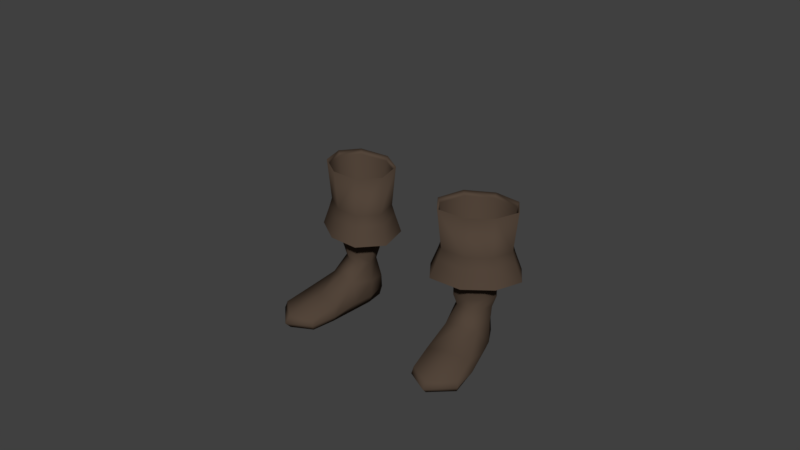 # Source: Boots.blend  (saved by Blender 2.78.0; exported with 4.5.12 LTS)
import bpy
from mathutils import Matrix  # noqa: F401  (used for matrix-valued properties, if any)

bpy.ops.wm.read_factory_settings(use_empty=True)
scene = bpy.context.scene
scene.name = 'Scene'

# ---- collections
col_collection_1 = bpy.data.collections.new('Collection 1'); scene.collection.children.link(col_collection_1)

# ---- materials (node trees are filled in below, after node groups)
mat_shoe = bpy.data.materials.new('Shoe')
mat_shoe.alpha_threshold = 0.0
mat_shoe.use_transparent_shadow = False
mat_shoe.diffuse_color = (0.08714, 0.0603, 0.04297, 1.0)
mat_shoe.roughness = 0.5
mat_shoe.specular_intensity = 0.0

# ---- material node trees

# ---- world
world_world = bpy.data.worlds.new('World'); scene.world = world_world
world_world.color = (0.05088, 0.05088, 0.05088)
world_world.use_sun_shadow = False
world_world.sun_shadow_jitter_overblur = 0.0
world_world.cycles.sampling_method = 'MANUAL'

# ---- meshes
me_cube_003 = bpy.data.meshes.new('Cube.003')
me_cube_003.from_pydata([(0.1545, 0.06515, 0.08967), (0.1592, 0.02814, 0.09109), (0.109, 0.05591, 0.0893), (0.1159, 0.01375, 0.09094), (0.1297, 0.07007, 0.08812), (0.1399, 0.01571, 0.09002), (0.1656, 0.04926, 0.09024), (0.1025, 0.03169, 0.08978), (0.1071, 0.06966, 0.02064), (0.12, -0.1089, 0.002501), (0.1184, -0.11, 0.02601), (0.1094, 0.06514, 0.003969), (0.105, 0.06569, 0.04816), (0.1987, -0.09385, 0.002501), (0.2006, -0.0943, 0.02601), (0.1462, 0.07194, 0.004012), (0.1472, 0.07305, 0.04833), (0.1071, -0.01302, 0.004493), (0.1097, -0.01079, 0.06155), (0.1754, 1.149e-05, 0.004493), (0.1677, 0.001184, 0.06195), (0.09743, 0.02927, 0.05315), (0.161, 0.04002, 0.003157), (0.1058, 0.02951, 0.00316), (0.1655, 0.04309, 0.0532), (0.1265, 0.0708, 0.003472), (0.1239, 0.07705, 0.04719), (0.16, -0.1289, 0.001946), (0.1602, -0.1299, 0.02721), (0.1405, -0.009962, 0.06727), (0.1413, -0.006934, 0.003408), (0.1334, 0.03457, 0.001954), (0.1169, -0.1148, 0.01377), (0.1468, 0.07665, 0.02066), (0.2038, -0.09828, 0.01377), (0.1824, 0.00193, 0.02274), (0.09992, -0.01382, 0.02263), (0.1664, 0.04282, 0.01899), (0.09975, 0.03015, 0.01887), (0.1621, -0.1396, 0.0139), (0.1249, 0.07926, 0.02133), (0.1125, -0.06373, 0.002775), (0.1909, -0.0484, 0.03756), (0.1105, -0.06378, 0.03753), (0.1891, -0.04911, 0.002775), (0.1509, -0.05692, 0.04265), (0.1509, -0.05696, 0.00165), (0.1048, -0.0662, 0.01597), (0.1972, -0.04856, 0.01601), (0.1594, 0.07071, 0.1121), (0.1652, 0.02485, 0.1138), (0.103, 0.05926, 0.1116), (0.1115, 0.007014, 0.1136), (0.1287, 0.0768, 0.1102), (0.1413, 0.009443, 0.1125), (0.1732, 0.05102, 0.1128), (0.09495, 0.02925, 0.1122), (0.1594, 0.07071, 0.1345), (0.1652, 0.02485, 0.1362), (0.103, 0.05926, 0.134), (0.1115, 0.007014, 0.136), (0.1287, 0.08747, 0.1325), (0.1413, 0.009443, 0.1349), (0.1732, 0.05102, 0.1352), (0.09495, 0.02925, 0.1346), (0.1635, 0.07531, 0.1414), (0.1702, 0.02213, 0.1435), (0.09804, 0.06203, 0.1409), (0.1079, 0.00144, 0.1433), (0.1278, 0.08238, 0.1392), (0.1424, 0.004257, 0.142), (0.1794, 0.05247, 0.1423), (0.0887, 0.02723, 0.1416), (0.1719, 0.08491, 0.1726), (0.1805, 0.01644, 0.1753), (0.08769, 0.06781, 0.172), (0.1004, -0.01019, 0.175), (0.126, 0.094, 0.1698), (0.1448, -0.00656, 0.1733), (0.1924, 0.0555, 0.1737), (0.07567, 0.02301, 0.1728), (0.1667, 0.08121, 0.1776), (0.1739, 0.02346, 0.1799), (0.09558, 0.06679, 0.1771), (0.1063, 0.000997, 0.1796), (0.1279, 0.08888, 0.1752), (0.1438, 0.004056, 0.1782), (0.1839, 0.05641, 0.1785), (0.08545, 0.029, 0.1778), (0.171, 0.08711, 0.191), (0.1795, 0.01945, 0.1936), (0.08768, 0.07022, 0.1904), (0.1003, -0.006869, 0.1933), (0.1256, 0.0961, 0.1882), (0.1441, -0.003285, 0.1917), (0.1912, 0.05805, 0.1921), (0.07581, 0.02594, 0.1912), (0.1775, 0.09449, 0.2707), (0.1874, 0.01508, 0.2738), (0.07973, 0.07466, 0.2699), (0.09453, -0.01581, 0.2734), (0.1242, 0.105, 0.2674), (0.146, -0.0116, 0.2715), (0.2012, 0.06038, 0.2719), (0.06579, 0.02269, 0.2709), (0.1797, 0.09702, 0.2806), (0.1902, 0.01358, 0.2838), (0.077, 0.07618, 0.2797), (0.09255, -0.01887, 0.2834), (0.1237, 0.1081, 0.2771), (0.1466, -0.01445, 0.2814), (0.2047, 0.06118, 0.2819), (0.06235, 0.02158, 0.2808), (0.1744, 0.09103, 0.203), (0.1837, 0.01713, 0.2059), (0.08345, 0.07258, 0.2023), (0.09723, -0.01162, 0.2056), (0.1248, 0.1009, 0.1999), (0.1451, -0.007707, 0.2037), (0.1965, 0.05929, 0.2042), (0.07048, 0.02421, 0.2032), (0.1784, 0.09556, 0.184), (0.1886, 0.01444, 0.1871), (0.07857, 0.07531, 0.1832), (0.09369, -0.01711, 0.1867), (0.124, 0.1063, 0.1806), (0.1462, -0.01281, 0.1847), (0.2027, 0.06072, 0.1852), (0.06433, 0.02222, 0.1842), (0.1868, 0.1051, 0.1491), (0.1989, 0.008815, 0.1528), (0.06832, 0.08103, 0.1482), (0.08626, -0.02862, 0.1524), (0.1222, 0.1179, 0.1451), (0.1486, -0.02353, 0.1501), (0.2156, 0.06373, 0.1506), (0.05143, 0.01804, 0.1494)], [], [(1, 20, 24, 6), (5, 29, 20, 1), (3, 18, 29, 5), (7, 21, 18, 3), (38, 21, 12, 8), (40, 26, 16, 33), (48, 42, 14, 34), (39, 28, 10, 32), (46, 44, 13, 27), (45, 43, 10, 28), (2, 12, 21, 7), (31, 22, 19, 30), (37, 24, 20, 35), (47, 43, 18, 36), (33, 16, 24, 37), (25, 15, 22, 31), (4, 26, 12, 2), (36, 18, 21, 38), (0, 16, 26, 4), (11, 25, 31, 23), (23, 31, 30, 17), (6, 24, 16, 0), (42, 45, 28, 14), (41, 46, 27, 9), (34, 14, 28, 39), (8, 12, 26, 40), (11, 8, 40, 25), (13, 34, 39, 27), (17, 36, 38, 23), (15, 33, 37, 22), (41, 47, 36, 17), (22, 37, 35, 19), (27, 39, 32, 9), (44, 48, 34, 13), (25, 40, 33, 15), (23, 38, 8, 11), (19, 35, 48, 44), (9, 32, 47, 41), (17, 30, 46, 41), (20, 29, 45, 42), (32, 10, 43, 47), (29, 18, 43, 45), (30, 19, 44, 46), (35, 20, 42, 48), (1, 6, 55, 50), (6, 0, 49, 55), (5, 1, 50, 54), (2, 7, 56, 51), (4, 2, 51, 53), (7, 3, 52, 56), (0, 4, 53, 49), (3, 5, 54, 52), (56, 52, 60, 64), (54, 50, 58, 62), (51, 56, 64, 59), (53, 51, 59, 61), (55, 49, 57, 63), (49, 53, 61, 57), (52, 54, 62, 60), (50, 55, 63, 58), (60, 62, 70, 68), (58, 63, 71, 66), (64, 60, 68, 72), (62, 58, 66, 70), (59, 64, 72, 67), (61, 59, 67, 69), (63, 57, 65, 71), (57, 61, 69, 65), (68, 70, 78, 76), (66, 71, 79, 74), (72, 68, 76, 80), (70, 66, 74, 78), (67, 72, 80, 75), (69, 67, 75, 77), (71, 65, 73, 79), (65, 69, 77, 73), (79, 73, 81, 87), (73, 77, 85, 81), (76, 78, 86, 84), (74, 79, 87, 82), (80, 76, 84, 88), (78, 74, 82, 86), (75, 80, 88, 83), (77, 75, 83, 85), (83, 88, 96, 91), (85, 83, 91, 93), (87, 81, 89, 95), (81, 85, 93, 89), (84, 86, 94, 92), (82, 87, 95, 90), (88, 84, 92, 96), (86, 82, 90, 94), (96, 92, 100, 104), (94, 90, 98, 102), (91, 96, 104, 99), (93, 91, 99, 101), (95, 89, 97, 103), (89, 93, 101, 97), (92, 94, 102, 100), (90, 95, 103, 98), (97, 101, 109, 105), (100, 102, 110, 108), (98, 103, 111, 106), (104, 100, 108, 112), (102, 98, 106, 110), (99, 104, 112, 107), (101, 99, 107, 109), (103, 97, 105, 111), (111, 105, 113, 119), (105, 109, 117, 113), (108, 110, 118, 116), (106, 111, 119, 114), (112, 108, 116, 120), (110, 106, 114, 118), (107, 112, 120, 115), (109, 107, 115, 117), (118, 114, 122, 126), (115, 120, 128, 123), (117, 115, 123, 125), (119, 113, 121, 127), (113, 117, 125, 121), (116, 118, 126, 124), (114, 119, 127, 122), (120, 116, 124, 128), (122, 127, 135, 130), (128, 124, 132, 136), (126, 122, 130, 134), (123, 128, 136, 131), (125, 123, 131, 133), (127, 121, 129, 135), (121, 125, 133, 129), (124, 126, 134, 132)])
me_cube_003.polygons.foreach_set('use_smooth', [True] * 132)
me_cube_003.materials.append(mat_shoe)
me_cube_003.use_remesh_preserve_volume = False
me_cube_003.use_remesh_preserve_attributes = False
me_cube_003.use_mirror_vertex_groups = False
me_cube_003.update()
arm_armature_001 = bpy.data.armatures.new('Armature.001')  # bones are not reproduced

# ---- objects
ob_armature = bpy.data.objects.new('Armature', arm_armature_001)
ob_shoes = bpy.data.objects.new('Shoes', me_cube_003)

# ---- transforms, parenting, visibility, modifiers, constraints
ob_armature.location = (0.0, 0.0, 0.0)
ob_armature.show_in_front = True
ob_armature.lineart.crease_threshold = 0.0
ob_shoes.parent = ob_armature
ob_shoes.location = (0.0, 0.0, -0.003322)
ob_shoes.lock_rotations_4d = False
ob_shoes.empty_display_type = 'ARROWS'
ob_shoes.lineart.crease_threshold = 0.0
_vg = ob_shoes.vertex_groups.new(name='Hips')
_vg = ob_shoes.vertex_groups.new(name='Spine')
_vg = ob_shoes.vertex_groups.new(name='Chest')
_vg = ob_shoes.vertex_groups.new(name='Neck')
_vg = ob_shoes.vertex_groups.new(name='Head')
_vg = ob_shoes.vertex_groups.new(name='Shoulder.L')
_vg = ob_shoes.vertex_groups.new(name='Upper Arm.L')
_vg = ob_shoes.vertex_groups.new(name='Lower Arm.L')
_vg = ob_shoes.vertex_groups.new(name='Hand.L')
_vg = ob_shoes.vertex_groups.new(name='Fingers01.L')
_vg = ob_shoes.vertex_groups.new(name='Fingers02.L')
_vg = ob_shoes.vertex_groups.new(name='Thumb01.L')
_vg = ob_shoes.vertex_groups.new(name='Thumb02.L')
_vg = ob_shoes.vertex_groups.new(name='Shoulder.R')
_vg = ob_shoes.vertex_groups.new(name='Upper Arm.R')
_vg = ob_shoes.vertex_groups.new(name='Lower Arm.R')
_vg = ob_shoes.vertex_groups.new(name='Hand.R')
_vg = ob_shoes.vertex_groups.new(name='Fingers01.R')
_vg = ob_shoes.vertex_groups.new(name='Fingers02.R')
_vg = ob_shoes.vertex_groups.new(name='Thumb01.R')
_vg = ob_shoes.vertex_groups.new(name='Thumb02.R')
_vg = ob_shoes.vertex_groups.new(name='Upper Leg.L')
_vg = ob_shoes.vertex_groups.new(name='Lower Leg.L')
for _i, _w in zip([0, 1, 2, 3, 4, 5, 6, 7, 8, 11, 12, 15, 16, 17, 18, 20, 21, 22, 23, 24, 25, 26, 29, 31, 33, 36, 37, 38, 40, 49, 50, 51, 52, 53, 54, 55, 56, 57, 58, 59, 60, 61, 62, 63, 64, 65, 66, 67, 68, 69, 70, 71, 72, 73, 74, 75, 76, 77, 78, 79, 80, 81, 82, 83, 84, 85, 86, 87, 88, 89, 90, 91, 92, 93, 94, 95, 96, 97, 98, 99, 100, 101, 102, 103, 104, 105, 106, 107, 108, 109, 110, 111, 112, 113, 114, 115, 116, 117, 118, 119, 120, 121, 122, 123, 124, 125, 126, 127, 128, 129, 130, 131, 132, 133, 134, 135, 136], [0.9618, 0.9297, 0.9571, 0.8958, 0.9643, 0.9117, 0.9435, 0.9257, 0.2524, 0.1893, 0.4572, 0.1855, 0.447, 0.003267, 0.09741, 0.0409, 0.2283, 0.07386, 0.08597, 0.1741, 0.191, 0.4761, 0.06068, 0.07058, 0.2463, 0.02716, 0.09124, 0.1146, 0.307, 0.9618, 0.9297, 0.9571, 0.8958, 0.9643, 0.9117, 0.9435, 0.9257, 0.9618, 0.9297, 0.9571, 0.8958, 0.9643, 0.9117, 0.9435, 0.9257, 0.9618, 0.9297, 0.9571, 0.8958, 0.9643, 0.9117, 0.9435, 0.9257, 0.9618, 0.9297, 0.9571, 0.8958, 0.9643, 0.9117, 0.9435, 0.9257, 0.9618, 0.9297, 0.9571, 0.8958, 0.9643, 0.9117, 0.9435, 0.9257, 0.9618, 0.9297, 0.9571, 0.8958, 0.9643, 0.9117, 0.9435, 0.9257, 0.9618, 0.9297, 0.9571, 0.8958, 0.9643, 0.9117, 0.9435, 0.9257, 0.9618, 0.9297, 0.9571, 0.8958, 0.9643, 0.9117, 0.9435, 0.9257, 0.9618, 0.9297, 0.9571, 0.8958, 0.9643, 0.9117, 0.9435, 0.9257, 0.9618, 0.9297, 0.9571, 0.8958, 0.9643, 0.9117, 0.9435, 0.9257, 0.9618, 0.9297, 0.9571, 0.8958, 0.9643, 0.9117, 0.9435, 0.9257]): _vg.add([_i], _w, 'REPLACE')
_vg = ob_shoes.vertex_groups.new(name='Foot.L')
for _i, _w in zip([0, 1, 2, 3, 4, 5, 6, 7, 8, 9, 10, 11, 12, 13, 14, 15, 16, 17, 18, 19, 20, 21, 22, 23, 24, 25, 26, 27, 28, 29, 30, 31, 32, 33, 34, 35, 36, 37, 38, 39, 40, 41, 42, 43, 44, 45, 46, 47, 48, 49, 50, 51, 52, 53, 54, 55, 56, 57, 58, 59, 60, 61, 62, 63, 64, 65, 66, 67, 68, 69, 70, 71, 72, 73, 74, 75, 76, 77, 78, 79, 80, 81, 82, 83, 84, 85, 86, 87, 88, 89, 90, 91, 92, 93, 94, 95, 96, 97, 98, 99, 100, 101, 102, 103, 104, 105, 106, 107, 108, 109, 110, 111, 112, 113, 114, 115, 116, 117, 118, 119, 120, 121, 122, 123, 124, 125, 126, 127, 128, 129, 130, 131, 132, 133, 134, 135, 136], [0.02622, 0.06982, 0.03538, 0.1031, 0.02114, 0.08767, 0.05619, 0.07389, 0.7421, 0.2054, 0.2478, 0.803, 0.5408, 0.05578, 0.09029, 0.8063, 0.5513, 0.9089, 0.8901, 0.9073, 0.9467, 0.7667, 0.907, 0.897, 0.8231, 0.8018, 0.5224, 0.03367, 0.07238, 0.9348, 0.931, 0.9124, 0.2001, 0.7476, 0.0598, 0.9307, 0.9102, 0.8939, 0.8714, 0.03354, 0.6884, 0.5965, 0.7727, 0.8054, 0.2059, 0.9197, 0.4941, 0.7176, 0.2967, 0.02622, 0.06982, 0.03538, 0.1031, 0.02114, 0.08767, 0.05619, 0.07389, 0.02622, 0.06982, 0.03538, 0.1031, 0.02114, 0.08767, 0.05619, 0.07389, 0.02622, 0.06982, 0.03538, 0.1031, 0.02114, 0.08767, 0.05619, 0.07389, 0.02622, 0.06982, 0.03538, 0.1031, 0.02114, 0.08767, 0.05619, 0.07389, 0.02622, 0.06982, 0.03538, 0.1031, 0.02114, 0.08767, 0.05619, 0.07389, 0.02622, 0.06982, 0.03538, 0.1031, 0.02114, 0.08767, 0.05619, 0.07389, 0.02622, 0.06982, 0.03538, 0.1031, 0.02114, 0.08767, 0.05619, 0.07389, 0.02622, 0.06982, 0.03538, 0.1031, 0.02114, 0.08767, 0.05619, 0.07389, 0.02622, 0.06982, 0.03538, 0.1031, 0.02114, 0.08767, 0.05619, 0.07389, 0.02622, 0.06982, 0.03538, 0.1031, 0.02114, 0.08767, 0.05619, 0.07389, 0.02622, 0.06982, 0.03538, 0.1031, 0.02114, 0.08767, 0.05619, 0.07389]): _vg.add([_i], _w, 'REPLACE')
_vg = ob_shoes.vertex_groups.new(name='Toes.L')
for _i, _w in zip([9, 10, 13, 14, 17, 19, 27, 28, 30, 32, 34, 35, 36, 39, 41, 42, 43, 44, 45, 46, 47, 48], [0.7932, 0.7495, 0.944, 0.9093, 0.06451, 0.08, 0.958, 0.9272, 0.05733, 0.7983, 0.9399, 0.05374, 0.05121, 0.958, 0.4001, 0.2243, 0.182, 0.793, 0.0762, 0.5056, 0.2782, 0.7018]): _vg.add([_i], _w, 'REPLACE')
_vg = ob_shoes.vertex_groups.new(name='Upper Leg.R')
_vg = ob_shoes.vertex_groups.new(name='Lower Leg.R')
_vg = ob_shoes.vertex_groups.new(name='Foot.R')
_vg = ob_shoes.vertex_groups.new(name='Toes.R')
_m = ob_shoes.modifiers.new('Mirror', 'MIRROR')
_m.use_clip = True
_m = ob_shoes.modifiers.new('Armature', 'ARMATURE')
_m.object = ob_armature
_m.use_deform_preserve_volume = True

# ---- collection membership
col_collection_1.objects.link(ob_armature)
col_collection_1.objects.link(ob_shoes)

# ---- scene / render settings (as saved in the file)
scene.frame_start = 1; scene.frame_end = 250; scene.frame_set(1)
scene.render.engine = 'BLENDER_EEVEE_NEXT'
scene.render.resolution_percentage = 50
scene.render.dither_intensity = 0.0
scene.cycles.use_denoising = False
scene.cycles.samples = 128
scene.cycles.sampling_pattern = 'TABULATED_SOBOL'
scene.cycles.light_sampling_threshold = 0.0
scene.cycles.use_adaptive_sampling = False
scene.cycles.use_light_tree = False
scene.cycles.blur_glossy = 0.0
scene.cycles.sample_clamp_indirect = 0.0
scene.view_settings.view_transform = 'Standard'
bpy.context.view_layer.update()

# ---- added for rendering (the .blend has no active camera and no usable light): camera, sun
cam_auto = bpy.data.cameras.new('AutoCamera')
cam_auto.lens = 50.0
cam_auto.sensor_width = 36.0
cam_auto.clip_end = 1000.0
ob_auto_camera = bpy.data.objects.new('AutoCamera', cam_auto)
scene.collection.objects.link(ob_auto_camera)
ob_auto_camera.location = (1.11205, -1.33901, 1.10367)
ob_auto_camera.rotation_euler = (1.09748, -7.21219e-08, 0.694738)
scene.camera = ob_auto_camera
light_auto_sun = bpy.data.lights.new('AutoSun', 'SUN')
light_auto_sun.energy = 3.0
light_auto_sun.angle = 0.0523599
ob_auto_sun = bpy.data.objects.new('AutoSun', light_auto_sun)
scene.collection.objects.link(ob_auto_sun)
ob_auto_sun.rotation_euler = (0.872665, 0.174533, 0.523599)
bpy.context.view_layer.update()
